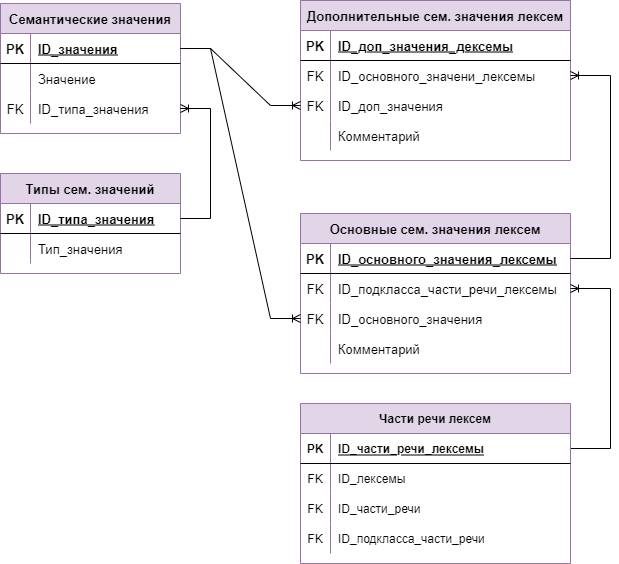

The diagram above was exported from draw.io. Its source (the exported page's mxGraphModel, read from the mxfile embedded in the PNG):
<mxGraphModel dx="1102" dy="1692" grid="1" gridSize="10" guides="1" tooltips="1" connect="1" arrows="1" fold="1" page="1" pageScale="1" pageWidth="1169" pageHeight="827" math="0" shadow="0">
  <root>
    <mxCell id="0" />
    <mxCell id="1" parent="0" />
    <mxCell id="ufKuGVOClUHjmI8PseaD-1" value="Семантические значения" style="shape=table;startSize=30;container=1;collapsible=1;childLayout=tableLayout;fixedRows=1;rowLines=0;fontStyle=1;align=center;resizeLast=1;fillColor=#e1d5e7;strokeColor=#9673a6;fontSize=13;" parent="1" vertex="1">
      <mxGeometry x="10" y="-800" width="180" height="130" as="geometry" />
    </mxCell>
    <mxCell id="ufKuGVOClUHjmI8PseaD-2" value="" style="shape=tableRow;horizontal=0;startSize=0;swimlaneHead=0;swimlaneBody=0;fillColor=none;collapsible=0;dropTarget=0;points=[[0,0.5],[1,0.5]];portConstraint=eastwest;top=0;left=0;right=0;bottom=1;fontSize=13;" parent="ufKuGVOClUHjmI8PseaD-1" vertex="1">
      <mxGeometry y="30" width="180" height="30" as="geometry" />
    </mxCell>
    <mxCell id="ufKuGVOClUHjmI8PseaD-3" value="PK" style="shape=partialRectangle;connectable=0;fillColor=none;top=0;left=0;bottom=0;right=0;fontStyle=1;overflow=hidden;fontSize=13;" parent="ufKuGVOClUHjmI8PseaD-2" vertex="1">
      <mxGeometry width="30" height="30" as="geometry">
        <mxRectangle width="30" height="30" as="alternateBounds" />
      </mxGeometry>
    </mxCell>
    <mxCell id="ufKuGVOClUHjmI8PseaD-4" value="ID_значения" style="shape=partialRectangle;connectable=0;fillColor=none;top=0;left=0;bottom=0;right=0;align=left;spacingLeft=6;fontStyle=5;overflow=hidden;fontSize=13;" parent="ufKuGVOClUHjmI8PseaD-2" vertex="1">
      <mxGeometry x="30" width="150" height="30" as="geometry">
        <mxRectangle width="150" height="30" as="alternateBounds" />
      </mxGeometry>
    </mxCell>
    <mxCell id="ufKuGVOClUHjmI8PseaD-5" value="" style="shape=tableRow;horizontal=0;startSize=0;swimlaneHead=0;swimlaneBody=0;fillColor=none;collapsible=0;dropTarget=0;points=[[0,0.5],[1,0.5]];portConstraint=eastwest;top=0;left=0;right=0;bottom=0;fontSize=13;" parent="ufKuGVOClUHjmI8PseaD-1" vertex="1">
      <mxGeometry y="60" width="180" height="30" as="geometry" />
    </mxCell>
    <mxCell id="ufKuGVOClUHjmI8PseaD-6" value="" style="shape=partialRectangle;connectable=0;fillColor=none;top=0;left=0;bottom=0;right=0;editable=1;overflow=hidden;fontSize=13;" parent="ufKuGVOClUHjmI8PseaD-5" vertex="1">
      <mxGeometry width="30" height="30" as="geometry">
        <mxRectangle width="30" height="30" as="alternateBounds" />
      </mxGeometry>
    </mxCell>
    <mxCell id="ufKuGVOClUHjmI8PseaD-7" value="Значение" style="shape=partialRectangle;connectable=0;fillColor=none;top=0;left=0;bottom=0;right=0;align=left;spacingLeft=6;overflow=hidden;fontSize=13;" parent="ufKuGVOClUHjmI8PseaD-5" vertex="1">
      <mxGeometry x="30" width="150" height="30" as="geometry">
        <mxRectangle width="150" height="30" as="alternateBounds" />
      </mxGeometry>
    </mxCell>
    <mxCell id="ufKuGVOClUHjmI8PseaD-8" value="" style="shape=tableRow;horizontal=0;startSize=0;swimlaneHead=0;swimlaneBody=0;fillColor=none;collapsible=0;dropTarget=0;points=[[0,0.5],[1,0.5]];portConstraint=eastwest;top=0;left=0;right=0;bottom=0;fontSize=13;" parent="ufKuGVOClUHjmI8PseaD-1" vertex="1">
      <mxGeometry y="90" width="180" height="30" as="geometry" />
    </mxCell>
    <mxCell id="ufKuGVOClUHjmI8PseaD-9" value="FK" style="shape=partialRectangle;connectable=0;fillColor=none;top=0;left=0;bottom=0;right=0;editable=1;overflow=hidden;fontSize=13;" parent="ufKuGVOClUHjmI8PseaD-8" vertex="1">
      <mxGeometry width="30" height="30" as="geometry">
        <mxRectangle width="30" height="30" as="alternateBounds" />
      </mxGeometry>
    </mxCell>
    <mxCell id="ufKuGVOClUHjmI8PseaD-10" value="ID_типа_значения" style="shape=partialRectangle;connectable=0;fillColor=none;top=0;left=0;bottom=0;right=0;align=left;spacingLeft=6;overflow=hidden;fontSize=13;" parent="ufKuGVOClUHjmI8PseaD-8" vertex="1">
      <mxGeometry x="30" width="150" height="30" as="geometry">
        <mxRectangle width="150" height="30" as="alternateBounds" />
      </mxGeometry>
    </mxCell>
    <mxCell id="ufKuGVOClUHjmI8PseaD-11" value="Типы сем. значений" style="shape=table;startSize=30;container=1;collapsible=1;childLayout=tableLayout;fixedRows=1;rowLines=0;fontStyle=1;align=center;resizeLast=1;fillColor=#e1d5e7;strokeColor=#9673a6;fontSize=13;" parent="1" vertex="1">
      <mxGeometry x="10" y="-630" width="180" height="100" as="geometry" />
    </mxCell>
    <mxCell id="ufKuGVOClUHjmI8PseaD-12" value="" style="shape=tableRow;horizontal=0;startSize=0;swimlaneHead=0;swimlaneBody=0;fillColor=none;collapsible=0;dropTarget=0;points=[[0,0.5],[1,0.5]];portConstraint=eastwest;top=0;left=0;right=0;bottom=1;fontSize=13;" parent="ufKuGVOClUHjmI8PseaD-11" vertex="1">
      <mxGeometry y="30" width="180" height="30" as="geometry" />
    </mxCell>
    <mxCell id="ufKuGVOClUHjmI8PseaD-13" value="PK" style="shape=partialRectangle;connectable=0;fillColor=none;top=0;left=0;bottom=0;right=0;fontStyle=1;overflow=hidden;fontSize=13;" parent="ufKuGVOClUHjmI8PseaD-12" vertex="1">
      <mxGeometry width="30" height="30" as="geometry">
        <mxRectangle width="30" height="30" as="alternateBounds" />
      </mxGeometry>
    </mxCell>
    <mxCell id="ufKuGVOClUHjmI8PseaD-14" value="ID_типа_значения" style="shape=partialRectangle;connectable=0;fillColor=none;top=0;left=0;bottom=0;right=0;align=left;spacingLeft=6;fontStyle=5;overflow=hidden;fontSize=13;" parent="ufKuGVOClUHjmI8PseaD-12" vertex="1">
      <mxGeometry x="30" width="150" height="30" as="geometry">
        <mxRectangle width="150" height="30" as="alternateBounds" />
      </mxGeometry>
    </mxCell>
    <mxCell id="ufKuGVOClUHjmI8PseaD-15" value="" style="shape=tableRow;horizontal=0;startSize=0;swimlaneHead=0;swimlaneBody=0;fillColor=none;collapsible=0;dropTarget=0;points=[[0,0.5],[1,0.5]];portConstraint=eastwest;top=0;left=0;right=0;bottom=0;fontSize=13;" parent="ufKuGVOClUHjmI8PseaD-11" vertex="1">
      <mxGeometry y="60" width="180" height="30" as="geometry" />
    </mxCell>
    <mxCell id="ufKuGVOClUHjmI8PseaD-16" value="" style="shape=partialRectangle;connectable=0;fillColor=none;top=0;left=0;bottom=0;right=0;editable=1;overflow=hidden;fontSize=13;" parent="ufKuGVOClUHjmI8PseaD-15" vertex="1">
      <mxGeometry width="30" height="30" as="geometry">
        <mxRectangle width="30" height="30" as="alternateBounds" />
      </mxGeometry>
    </mxCell>
    <mxCell id="ufKuGVOClUHjmI8PseaD-17" value="Тип_значения" style="shape=partialRectangle;connectable=0;fillColor=none;top=0;left=0;bottom=0;right=0;align=left;spacingLeft=6;overflow=hidden;fontSize=13;" parent="ufKuGVOClUHjmI8PseaD-15" vertex="1">
      <mxGeometry x="30" width="150" height="30" as="geometry">
        <mxRectangle width="150" height="30" as="alternateBounds" />
      </mxGeometry>
    </mxCell>
    <mxCell id="ufKuGVOClUHjmI8PseaD-18" value="Основные сем. значения лексем" style="shape=table;startSize=30;container=1;collapsible=1;childLayout=tableLayout;fixedRows=1;rowLines=0;fontStyle=1;align=center;resizeLast=1;fillColor=#e1d5e7;strokeColor=#9673a6;fontSize=13;" parent="1" vertex="1">
      <mxGeometry x="310" y="-590" width="270" height="160" as="geometry" />
    </mxCell>
    <mxCell id="ufKuGVOClUHjmI8PseaD-19" value="" style="shape=tableRow;horizontal=0;startSize=0;swimlaneHead=0;swimlaneBody=0;fillColor=none;collapsible=0;dropTarget=0;points=[[0,0.5],[1,0.5]];portConstraint=eastwest;top=0;left=0;right=0;bottom=1;fontSize=13;" parent="ufKuGVOClUHjmI8PseaD-18" vertex="1">
      <mxGeometry y="30" width="270" height="30" as="geometry" />
    </mxCell>
    <mxCell id="ufKuGVOClUHjmI8PseaD-20" value="PK" style="shape=partialRectangle;connectable=0;fillColor=none;top=0;left=0;bottom=0;right=0;fontStyle=1;overflow=hidden;fontSize=13;" parent="ufKuGVOClUHjmI8PseaD-19" vertex="1">
      <mxGeometry width="30" height="30" as="geometry">
        <mxRectangle width="30" height="30" as="alternateBounds" />
      </mxGeometry>
    </mxCell>
    <mxCell id="ufKuGVOClUHjmI8PseaD-21" value="ID_основного_значения_лексемы" style="shape=partialRectangle;connectable=0;fillColor=none;top=0;left=0;bottom=0;right=0;align=left;spacingLeft=6;fontStyle=5;overflow=hidden;fontSize=13;" parent="ufKuGVOClUHjmI8PseaD-19" vertex="1">
      <mxGeometry x="30" width="240" height="30" as="geometry">
        <mxRectangle width="240" height="30" as="alternateBounds" />
      </mxGeometry>
    </mxCell>
    <mxCell id="ufKuGVOClUHjmI8PseaD-22" value="" style="shape=tableRow;horizontal=0;startSize=0;swimlaneHead=0;swimlaneBody=0;fillColor=none;collapsible=0;dropTarget=0;points=[[0,0.5],[1,0.5]];portConstraint=eastwest;top=0;left=0;right=0;bottom=0;fontSize=13;" parent="ufKuGVOClUHjmI8PseaD-18" vertex="1">
      <mxGeometry y="60" width="270" height="30" as="geometry" />
    </mxCell>
    <mxCell id="ufKuGVOClUHjmI8PseaD-23" value="FK" style="shape=partialRectangle;connectable=0;fillColor=none;top=0;left=0;bottom=0;right=0;editable=1;overflow=hidden;fontSize=13;" parent="ufKuGVOClUHjmI8PseaD-22" vertex="1">
      <mxGeometry width="30" height="30" as="geometry">
        <mxRectangle width="30" height="30" as="alternateBounds" />
      </mxGeometry>
    </mxCell>
    <mxCell id="ufKuGVOClUHjmI8PseaD-24" value="ID_подкласса_части_речи_лексемы" style="shape=partialRectangle;connectable=0;fillColor=none;top=0;left=0;bottom=0;right=0;align=left;spacingLeft=6;overflow=hidden;fontSize=13;" parent="ufKuGVOClUHjmI8PseaD-22" vertex="1">
      <mxGeometry x="30" width="240" height="30" as="geometry">
        <mxRectangle width="240" height="30" as="alternateBounds" />
      </mxGeometry>
    </mxCell>
    <mxCell id="ufKuGVOClUHjmI8PseaD-25" value="" style="shape=tableRow;horizontal=0;startSize=0;swimlaneHead=0;swimlaneBody=0;fillColor=none;collapsible=0;dropTarget=0;points=[[0,0.5],[1,0.5]];portConstraint=eastwest;top=0;left=0;right=0;bottom=0;fontSize=13;" parent="ufKuGVOClUHjmI8PseaD-18" vertex="1">
      <mxGeometry y="90" width="270" height="30" as="geometry" />
    </mxCell>
    <mxCell id="ufKuGVOClUHjmI8PseaD-26" value="FK" style="shape=partialRectangle;connectable=0;fillColor=none;top=0;left=0;bottom=0;right=0;editable=1;overflow=hidden;fontSize=13;" parent="ufKuGVOClUHjmI8PseaD-25" vertex="1">
      <mxGeometry width="30" height="30" as="geometry">
        <mxRectangle width="30" height="30" as="alternateBounds" />
      </mxGeometry>
    </mxCell>
    <mxCell id="ufKuGVOClUHjmI8PseaD-27" value="ID_основного_значения" style="shape=partialRectangle;connectable=0;fillColor=none;top=0;left=0;bottom=0;right=0;align=left;spacingLeft=6;overflow=hidden;fontSize=13;" parent="ufKuGVOClUHjmI8PseaD-25" vertex="1">
      <mxGeometry x="30" width="240" height="30" as="geometry">
        <mxRectangle width="240" height="30" as="alternateBounds" />
      </mxGeometry>
    </mxCell>
    <mxCell id="ufKuGVOClUHjmI8PseaD-28" value="" style="shape=tableRow;horizontal=0;startSize=0;swimlaneHead=0;swimlaneBody=0;fillColor=none;collapsible=0;dropTarget=0;points=[[0,0.5],[1,0.5]];portConstraint=eastwest;top=0;left=0;right=0;bottom=0;fontSize=13;" parent="ufKuGVOClUHjmI8PseaD-18" vertex="1">
      <mxGeometry y="120" width="270" height="30" as="geometry" />
    </mxCell>
    <mxCell id="ufKuGVOClUHjmI8PseaD-29" value="" style="shape=partialRectangle;connectable=0;fillColor=none;top=0;left=0;bottom=0;right=0;editable=1;overflow=hidden;fontSize=13;" parent="ufKuGVOClUHjmI8PseaD-28" vertex="1">
      <mxGeometry width="30" height="30" as="geometry">
        <mxRectangle width="30" height="30" as="alternateBounds" />
      </mxGeometry>
    </mxCell>
    <mxCell id="ufKuGVOClUHjmI8PseaD-30" value="Комментарий" style="shape=partialRectangle;connectable=0;fillColor=none;top=0;left=0;bottom=0;right=0;align=left;spacingLeft=6;overflow=hidden;fontSize=13;" parent="ufKuGVOClUHjmI8PseaD-28" vertex="1">
      <mxGeometry x="30" width="240" height="30" as="geometry">
        <mxRectangle width="240" height="30" as="alternateBounds" />
      </mxGeometry>
    </mxCell>
    <mxCell id="ufKuGVOClUHjmI8PseaD-31" value="" style="edgeStyle=entityRelationEdgeStyle;fontSize=13;html=1;endArrow=ERoneToMany;rounded=0;" parent="1" source="ufKuGVOClUHjmI8PseaD-12" target="ufKuGVOClUHjmI8PseaD-8" edge="1">
      <mxGeometry width="100" height="100" relative="1" as="geometry">
        <mxPoint x="280" y="-285" as="sourcePoint" />
        <mxPoint x="380" y="-385" as="targetPoint" />
      </mxGeometry>
    </mxCell>
    <mxCell id="ufKuGVOClUHjmI8PseaD-32" value="" style="edgeStyle=entityRelationEdgeStyle;fontSize=13;html=1;endArrow=ERoneToMany;rounded=0;" parent="1" source="ufKuGVOClUHjmI8PseaD-2" target="ufKuGVOClUHjmI8PseaD-25" edge="1">
      <mxGeometry width="100" height="100" relative="1" as="geometry">
        <mxPoint x="290" y="-205" as="sourcePoint" />
        <mxPoint x="290" y="-315" as="targetPoint" />
      </mxGeometry>
    </mxCell>
    <mxCell id="ufKuGVOClUHjmI8PseaD-33" value="Дополнительные сем. значения лексем" style="shape=table;startSize=30;container=1;collapsible=1;childLayout=tableLayout;fixedRows=1;rowLines=0;fontStyle=1;align=center;resizeLast=1;fillColor=#e1d5e7;strokeColor=#9673a6;fontSize=13;" parent="1" vertex="1">
      <mxGeometry x="310" y="-803" width="270" height="160" as="geometry" />
    </mxCell>
    <mxCell id="ufKuGVOClUHjmI8PseaD-34" value="" style="shape=tableRow;horizontal=0;startSize=0;swimlaneHead=0;swimlaneBody=0;fillColor=none;collapsible=0;dropTarget=0;points=[[0,0.5],[1,0.5]];portConstraint=eastwest;top=0;left=0;right=0;bottom=1;fontSize=13;" parent="ufKuGVOClUHjmI8PseaD-33" vertex="1">
      <mxGeometry y="30" width="270" height="30" as="geometry" />
    </mxCell>
    <mxCell id="ufKuGVOClUHjmI8PseaD-35" value="PK" style="shape=partialRectangle;connectable=0;fillColor=none;top=0;left=0;bottom=0;right=0;fontStyle=1;overflow=hidden;fontSize=13;" parent="ufKuGVOClUHjmI8PseaD-34" vertex="1">
      <mxGeometry width="30" height="30" as="geometry">
        <mxRectangle width="30" height="30" as="alternateBounds" />
      </mxGeometry>
    </mxCell>
    <mxCell id="ufKuGVOClUHjmI8PseaD-36" value="ID_доп_значения_дексемы" style="shape=partialRectangle;connectable=0;fillColor=none;top=0;left=0;bottom=0;right=0;align=left;spacingLeft=6;fontStyle=5;overflow=hidden;fontSize=13;" parent="ufKuGVOClUHjmI8PseaD-34" vertex="1">
      <mxGeometry x="30" width="240" height="30" as="geometry">
        <mxRectangle width="240" height="30" as="alternateBounds" />
      </mxGeometry>
    </mxCell>
    <mxCell id="ufKuGVOClUHjmI8PseaD-37" value="" style="shape=tableRow;horizontal=0;startSize=0;swimlaneHead=0;swimlaneBody=0;fillColor=none;collapsible=0;dropTarget=0;points=[[0,0.5],[1,0.5]];portConstraint=eastwest;top=0;left=0;right=0;bottom=0;fontSize=13;" parent="ufKuGVOClUHjmI8PseaD-33" vertex="1">
      <mxGeometry y="60" width="270" height="30" as="geometry" />
    </mxCell>
    <mxCell id="ufKuGVOClUHjmI8PseaD-38" value="FK" style="shape=partialRectangle;connectable=0;fillColor=none;top=0;left=0;bottom=0;right=0;editable=1;overflow=hidden;fontSize=13;" parent="ufKuGVOClUHjmI8PseaD-37" vertex="1">
      <mxGeometry width="30" height="30" as="geometry">
        <mxRectangle width="30" height="30" as="alternateBounds" />
      </mxGeometry>
    </mxCell>
    <mxCell id="ufKuGVOClUHjmI8PseaD-39" value="ID_основного_значени_лексемы" style="shape=partialRectangle;connectable=0;fillColor=none;top=0;left=0;bottom=0;right=0;align=left;spacingLeft=6;overflow=hidden;fontSize=13;" parent="ufKuGVOClUHjmI8PseaD-37" vertex="1">
      <mxGeometry x="30" width="240" height="30" as="geometry">
        <mxRectangle width="240" height="30" as="alternateBounds" />
      </mxGeometry>
    </mxCell>
    <mxCell id="ufKuGVOClUHjmI8PseaD-40" value="" style="shape=tableRow;horizontal=0;startSize=0;swimlaneHead=0;swimlaneBody=0;fillColor=none;collapsible=0;dropTarget=0;points=[[0,0.5],[1,0.5]];portConstraint=eastwest;top=0;left=0;right=0;bottom=0;fontSize=13;" parent="ufKuGVOClUHjmI8PseaD-33" vertex="1">
      <mxGeometry y="90" width="270" height="30" as="geometry" />
    </mxCell>
    <mxCell id="ufKuGVOClUHjmI8PseaD-41" value="FK" style="shape=partialRectangle;connectable=0;fillColor=none;top=0;left=0;bottom=0;right=0;editable=1;overflow=hidden;fontSize=13;" parent="ufKuGVOClUHjmI8PseaD-40" vertex="1">
      <mxGeometry width="30" height="30" as="geometry">
        <mxRectangle width="30" height="30" as="alternateBounds" />
      </mxGeometry>
    </mxCell>
    <mxCell id="ufKuGVOClUHjmI8PseaD-42" value="ID_доп_значения" style="shape=partialRectangle;connectable=0;fillColor=none;top=0;left=0;bottom=0;right=0;align=left;spacingLeft=6;overflow=hidden;fontSize=13;" parent="ufKuGVOClUHjmI8PseaD-40" vertex="1">
      <mxGeometry x="30" width="240" height="30" as="geometry">
        <mxRectangle width="240" height="30" as="alternateBounds" />
      </mxGeometry>
    </mxCell>
    <mxCell id="ufKuGVOClUHjmI8PseaD-46" value="" style="shape=tableRow;horizontal=0;startSize=0;swimlaneHead=0;swimlaneBody=0;fillColor=none;collapsible=0;dropTarget=0;points=[[0,0.5],[1,0.5]];portConstraint=eastwest;top=0;left=0;right=0;bottom=0;fontSize=13;" parent="ufKuGVOClUHjmI8PseaD-33" vertex="1">
      <mxGeometry y="120" width="270" height="30" as="geometry" />
    </mxCell>
    <mxCell id="ufKuGVOClUHjmI8PseaD-47" value="" style="shape=partialRectangle;connectable=0;fillColor=none;top=0;left=0;bottom=0;right=0;editable=1;overflow=hidden;fontSize=13;" parent="ufKuGVOClUHjmI8PseaD-46" vertex="1">
      <mxGeometry width="30" height="30" as="geometry">
        <mxRectangle width="30" height="30" as="alternateBounds" />
      </mxGeometry>
    </mxCell>
    <mxCell id="ufKuGVOClUHjmI8PseaD-48" value="Комментарий" style="shape=partialRectangle;connectable=0;fillColor=none;top=0;left=0;bottom=0;right=0;align=left;spacingLeft=6;overflow=hidden;fontSize=13;" parent="ufKuGVOClUHjmI8PseaD-46" vertex="1">
      <mxGeometry x="30" width="240" height="30" as="geometry">
        <mxRectangle width="240" height="30" as="alternateBounds" />
      </mxGeometry>
    </mxCell>
    <mxCell id="ufKuGVOClUHjmI8PseaD-49" value="" style="edgeStyle=orthogonalEdgeStyle;fontSize=13;html=1;endArrow=ERoneToMany;rounded=0;" parent="1" source="ufKuGVOClUHjmI8PseaD-19" target="ufKuGVOClUHjmI8PseaD-37" edge="1">
      <mxGeometry width="100" height="100" relative="1" as="geometry">
        <mxPoint x="170" y="-188" as="sourcePoint" />
        <mxPoint x="430" y="-348" as="targetPoint" />
        <Array as="points">
          <mxPoint x="620" y="-545" />
          <mxPoint x="620" y="-728" />
        </Array>
      </mxGeometry>
    </mxCell>
    <mxCell id="ufKuGVOClUHjmI8PseaD-50" value="" style="edgeStyle=entityRelationEdgeStyle;fontSize=13;html=1;endArrow=ERoneToMany;rounded=0;" parent="1" source="ufKuGVOClUHjmI8PseaD-2" target="ufKuGVOClUHjmI8PseaD-40" edge="1">
      <mxGeometry width="100" height="100" relative="1" as="geometry">
        <mxPoint x="270" y="-185" as="sourcePoint" />
        <mxPoint x="440" y="-345" as="targetPoint" />
      </mxGeometry>
    </mxCell>
    <mxCell id="ufKuGVOClUHjmI8PseaD-51" value="" style="edgeStyle=orthogonalEdgeStyle;fontSize=13;html=1;endArrow=ERoneToMany;rounded=0;" parent="1" source="SCv5ttablfbrOTQszFzK-2" target="ufKuGVOClUHjmI8PseaD-22" edge="1">
      <mxGeometry width="100" height="100" relative="1" as="geometry">
        <mxPoint x="590" y="-355" as="sourcePoint" />
        <mxPoint x="930" y="-275" as="targetPoint" />
        <Array as="points">
          <mxPoint x="620" y="-355" />
          <mxPoint x="620" y="-515" />
        </Array>
      </mxGeometry>
    </mxCell>
    <mxCell id="SCv5ttablfbrOTQszFzK-1" value="Части речи лексем" style="shape=table;startSize=30;container=1;collapsible=1;childLayout=tableLayout;fixedRows=1;rowLines=0;fontStyle=1;align=center;resizeLast=1;fillColor=#e1d5e7;strokeColor=#9673a6;" vertex="1" parent="1">
      <mxGeometry x="310" y="-400" width="270" height="160" as="geometry" />
    </mxCell>
    <mxCell id="SCv5ttablfbrOTQszFzK-2" value="" style="shape=tableRow;horizontal=0;startSize=0;swimlaneHead=0;swimlaneBody=0;fillColor=none;collapsible=0;dropTarget=0;points=[[0,0.5],[1,0.5]];portConstraint=eastwest;top=0;left=0;right=0;bottom=1;" vertex="1" parent="SCv5ttablfbrOTQszFzK-1">
      <mxGeometry y="30" width="270" height="30" as="geometry" />
    </mxCell>
    <mxCell id="SCv5ttablfbrOTQszFzK-3" value="PK" style="shape=partialRectangle;connectable=0;fillColor=none;top=0;left=0;bottom=0;right=0;fontStyle=1;overflow=hidden;" vertex="1" parent="SCv5ttablfbrOTQszFzK-2">
      <mxGeometry width="30" height="30" as="geometry">
        <mxRectangle width="30" height="30" as="alternateBounds" />
      </mxGeometry>
    </mxCell>
    <mxCell id="SCv5ttablfbrOTQszFzK-4" value="ID_части_речи_лексемы" style="shape=partialRectangle;connectable=0;fillColor=none;top=0;left=0;bottom=0;right=0;align=left;spacingLeft=6;fontStyle=5;overflow=hidden;" vertex="1" parent="SCv5ttablfbrOTQszFzK-2">
      <mxGeometry x="30" width="240" height="30" as="geometry">
        <mxRectangle width="240" height="30" as="alternateBounds" />
      </mxGeometry>
    </mxCell>
    <mxCell id="SCv5ttablfbrOTQszFzK-5" value="" style="shape=tableRow;horizontal=0;startSize=0;swimlaneHead=0;swimlaneBody=0;fillColor=none;collapsible=0;dropTarget=0;points=[[0,0.5],[1,0.5]];portConstraint=eastwest;top=0;left=0;right=0;bottom=0;" vertex="1" parent="SCv5ttablfbrOTQszFzK-1">
      <mxGeometry y="60" width="270" height="30" as="geometry" />
    </mxCell>
    <mxCell id="SCv5ttablfbrOTQszFzK-6" value="FK" style="shape=partialRectangle;connectable=0;fillColor=none;top=0;left=0;bottom=0;right=0;editable=1;overflow=hidden;" vertex="1" parent="SCv5ttablfbrOTQszFzK-5">
      <mxGeometry width="30" height="30" as="geometry">
        <mxRectangle width="30" height="30" as="alternateBounds" />
      </mxGeometry>
    </mxCell>
    <mxCell id="SCv5ttablfbrOTQszFzK-7" value="ID_лексемы" style="shape=partialRectangle;connectable=0;fillColor=none;top=0;left=0;bottom=0;right=0;align=left;spacingLeft=6;overflow=hidden;" vertex="1" parent="SCv5ttablfbrOTQszFzK-5">
      <mxGeometry x="30" width="240" height="30" as="geometry">
        <mxRectangle width="240" height="30" as="alternateBounds" />
      </mxGeometry>
    </mxCell>
    <mxCell id="SCv5ttablfbrOTQszFzK-8" value="" style="shape=tableRow;horizontal=0;startSize=0;swimlaneHead=0;swimlaneBody=0;fillColor=none;collapsible=0;dropTarget=0;points=[[0,0.5],[1,0.5]];portConstraint=eastwest;top=0;left=0;right=0;bottom=0;" vertex="1" parent="SCv5ttablfbrOTQszFzK-1">
      <mxGeometry y="90" width="270" height="30" as="geometry" />
    </mxCell>
    <mxCell id="SCv5ttablfbrOTQszFzK-9" value="FK" style="shape=partialRectangle;connectable=0;fillColor=none;top=0;left=0;bottom=0;right=0;editable=1;overflow=hidden;" vertex="1" parent="SCv5ttablfbrOTQszFzK-8">
      <mxGeometry width="30" height="30" as="geometry">
        <mxRectangle width="30" height="30" as="alternateBounds" />
      </mxGeometry>
    </mxCell>
    <mxCell id="SCv5ttablfbrOTQszFzK-10" value="ID_части_речи" style="shape=partialRectangle;connectable=0;fillColor=none;top=0;left=0;bottom=0;right=0;align=left;spacingLeft=6;overflow=hidden;" vertex="1" parent="SCv5ttablfbrOTQszFzK-8">
      <mxGeometry x="30" width="240" height="30" as="geometry">
        <mxRectangle width="240" height="30" as="alternateBounds" />
      </mxGeometry>
    </mxCell>
    <mxCell id="SCv5ttablfbrOTQszFzK-11" value="" style="shape=tableRow;horizontal=0;startSize=0;swimlaneHead=0;swimlaneBody=0;fillColor=none;collapsible=0;dropTarget=0;points=[[0,0.5],[1,0.5]];portConstraint=eastwest;top=0;left=0;right=0;bottom=0;" vertex="1" parent="SCv5ttablfbrOTQszFzK-1">
      <mxGeometry y="120" width="270" height="30" as="geometry" />
    </mxCell>
    <mxCell id="SCv5ttablfbrOTQszFzK-12" value="FK" style="shape=partialRectangle;connectable=0;fillColor=none;top=0;left=0;bottom=0;right=0;editable=1;overflow=hidden;" vertex="1" parent="SCv5ttablfbrOTQszFzK-11">
      <mxGeometry width="30" height="30" as="geometry">
        <mxRectangle width="30" height="30" as="alternateBounds" />
      </mxGeometry>
    </mxCell>
    <mxCell id="SCv5ttablfbrOTQszFzK-13" value="ID_подкласса_части_речи" style="shape=partialRectangle;connectable=0;fillColor=none;top=0;left=0;bottom=0;right=0;align=left;spacingLeft=6;overflow=hidden;" vertex="1" parent="SCv5ttablfbrOTQszFzK-11">
      <mxGeometry x="30" width="240" height="30" as="geometry">
        <mxRectangle width="240" height="30" as="alternateBounds" />
      </mxGeometry>
    </mxCell>
  </root>
</mxGraphModel>